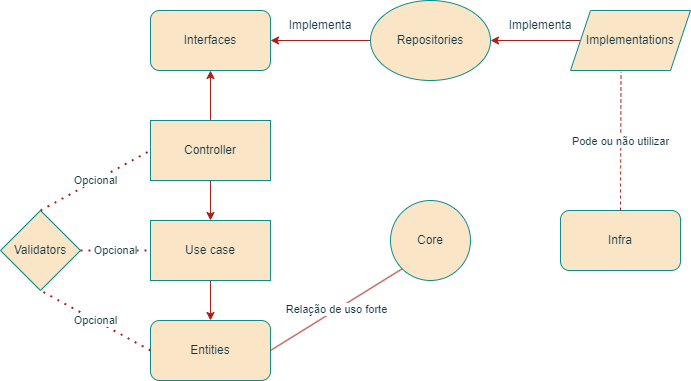

The diagram above was exported from draw.io. Its source (the exported page's mxGraphModel, read from the mxfile embedded in the PNG):
<mxGraphModel dx="2022" dy="1812" grid="1" gridSize="10" guides="1" tooltips="1" connect="1" arrows="1" fold="1" page="1" pageScale="1" pageWidth="827" pageHeight="1169" math="0" shadow="0">
  <root>
    <mxCell id="0" />
    <mxCell id="1" parent="0" />
    <mxCell id="odwC5raiquFoTWbC_cya-40" value="Entities" style="rounded=1;whiteSpace=wrap;html=1;labelBackgroundColor=none;fillColor=#FAE5C7;strokeColor=#0F8B8D;fontColor=#143642;" vertex="1" parent="1">
      <mxGeometry x="130" y="280" width="120" height="60" as="geometry" />
    </mxCell>
    <mxCell id="odwC5raiquFoTWbC_cya-54" style="rounded=0;orthogonalLoop=1;jettySize=auto;html=1;entryX=0.5;entryY=0;entryDx=0;entryDy=0;horizontal=1;labelBackgroundColor=none;strokeColor=#A8201A;fontColor=default;" edge="1" parent="1" source="odwC5raiquFoTWbC_cya-41" target="odwC5raiquFoTWbC_cya-40">
      <mxGeometry relative="1" as="geometry" />
    </mxCell>
    <mxCell id="odwC5raiquFoTWbC_cya-41" value="Use case" style="rounded=0;whiteSpace=wrap;html=1;labelBackgroundColor=none;fillColor=#FAE5C7;strokeColor=#0F8B8D;fontColor=#143642;" vertex="1" parent="1">
      <mxGeometry x="130" y="180" width="120" height="60" as="geometry" />
    </mxCell>
    <mxCell id="odwC5raiquFoTWbC_cya-55" style="edgeStyle=orthogonalEdgeStyle;rounded=0;orthogonalLoop=1;jettySize=auto;html=1;entryX=0.5;entryY=0;entryDx=0;entryDy=0;labelBackgroundColor=none;strokeColor=#A8201A;fontColor=default;" edge="1" parent="1" source="odwC5raiquFoTWbC_cya-43" target="odwC5raiquFoTWbC_cya-41">
      <mxGeometry relative="1" as="geometry" />
    </mxCell>
    <mxCell id="odwC5raiquFoTWbC_cya-84" style="edgeStyle=orthogonalEdgeStyle;rounded=0;orthogonalLoop=1;jettySize=auto;html=1;entryX=0.5;entryY=1;entryDx=0;entryDy=0;strokeColor=#A8201A;fontColor=#143642;fillColor=#FAE5C7;" edge="1" parent="1" source="odwC5raiquFoTWbC_cya-43" target="odwC5raiquFoTWbC_cya-49">
      <mxGeometry relative="1" as="geometry" />
    </mxCell>
    <mxCell id="odwC5raiquFoTWbC_cya-43" value="Controller" style="rounded=0;whiteSpace=wrap;html=1;labelBackgroundColor=none;fillColor=#FAE5C7;strokeColor=#0F8B8D;fontColor=#143642;" vertex="1" parent="1">
      <mxGeometry x="130" y="80" width="120" height="60" as="geometry" />
    </mxCell>
    <mxCell id="odwC5raiquFoTWbC_cya-60" style="edgeStyle=orthogonalEdgeStyle;rounded=0;orthogonalLoop=1;jettySize=auto;html=1;entryX=1;entryY=0.5;entryDx=0;entryDy=0;labelBackgroundColor=none;strokeColor=#A8201A;fontColor=default;" edge="1" parent="1" source="odwC5raiquFoTWbC_cya-45" target="odwC5raiquFoTWbC_cya-49">
      <mxGeometry relative="1" as="geometry" />
    </mxCell>
    <mxCell id="odwC5raiquFoTWbC_cya-45" value="Repositories" style="ellipse;whiteSpace=wrap;html=1;labelBackgroundColor=none;fillColor=#FAE5C7;strokeColor=#0F8B8D;fontColor=#143642;" vertex="1" parent="1">
      <mxGeometry x="350" y="-40" width="120" height="80" as="geometry" />
    </mxCell>
    <mxCell id="odwC5raiquFoTWbC_cya-49" value="Interfaces" style="rounded=1;whiteSpace=wrap;html=1;labelBackgroundColor=none;fillColor=#FAE5C7;strokeColor=#0F8B8D;fontColor=#143642;" vertex="1" parent="1">
      <mxGeometry x="130" y="-30" width="120" height="60" as="geometry" />
    </mxCell>
    <mxCell id="odwC5raiquFoTWbC_cya-62" style="edgeStyle=orthogonalEdgeStyle;rounded=0;orthogonalLoop=1;jettySize=auto;html=1;entryX=1;entryY=0.5;entryDx=0;entryDy=0;labelBackgroundColor=none;strokeColor=#A8201A;fontColor=default;" edge="1" parent="1" source="odwC5raiquFoTWbC_cya-61" target="odwC5raiquFoTWbC_cya-45">
      <mxGeometry relative="1" as="geometry" />
    </mxCell>
    <mxCell id="odwC5raiquFoTWbC_cya-61" value="Implementations" style="shape=parallelogram;perimeter=parallelogramPerimeter;whiteSpace=wrap;html=1;fixedSize=1;labelBackgroundColor=none;fillColor=#FAE5C7;strokeColor=#0F8B8D;fontColor=#143642;" vertex="1" parent="1">
      <mxGeometry x="550" y="-30" width="120" height="60" as="geometry" />
    </mxCell>
    <mxCell id="odwC5raiquFoTWbC_cya-63" value="Core" style="ellipse;whiteSpace=wrap;html=1;aspect=fixed;labelBackgroundColor=none;fillColor=#FAE5C7;strokeColor=#0F8B8D;fontColor=#143642;" vertex="1" parent="1">
      <mxGeometry x="370" y="160" width="80" height="80" as="geometry" />
    </mxCell>
    <mxCell id="odwC5raiquFoTWbC_cya-64" value="Relação de uso forte" style="endArrow=none;html=1;rounded=0;strokeColor=#A8201A;fontColor=#143642;fillColor=#FAE5C7;exitX=1;exitY=0.5;exitDx=0;exitDy=0;entryX=0;entryY=1;entryDx=0;entryDy=0;" edge="1" parent="1" source="odwC5raiquFoTWbC_cya-40" target="odwC5raiquFoTWbC_cya-63">
      <mxGeometry width="50" height="50" relative="1" as="geometry">
        <mxPoint x="560" y="230" as="sourcePoint" />
        <mxPoint x="610" y="180" as="targetPoint" />
      </mxGeometry>
    </mxCell>
    <mxCell id="odwC5raiquFoTWbC_cya-65" value="Infra" style="rounded=1;whiteSpace=wrap;html=1;strokeColor=#0F8B8D;fontColor=#143642;fillColor=#FAE5C7;" vertex="1" parent="1">
      <mxGeometry x="540" y="170" width="120" height="60" as="geometry" />
    </mxCell>
    <mxCell id="odwC5raiquFoTWbC_cya-72" value="Validators" style="rhombus;whiteSpace=wrap;html=1;strokeColor=#0F8B8D;fontColor=#143642;fillColor=#FAE5C7;" vertex="1" parent="1">
      <mxGeometry x="-20" y="170" width="80" height="80" as="geometry" />
    </mxCell>
    <mxCell id="odwC5raiquFoTWbC_cya-76" value="Opcional" style="endArrow=none;dashed=1;html=1;dashPattern=1 3;strokeWidth=2;rounded=0;strokeColor=#A8201A;fontColor=#143642;fillColor=#FAE5C7;exitX=0;exitY=0.5;exitDx=0;exitDy=0;entryX=0.5;entryY=1;entryDx=0;entryDy=0;" edge="1" parent="1" source="odwC5raiquFoTWbC_cya-40" target="odwC5raiquFoTWbC_cya-72">
      <mxGeometry width="50" height="50" relative="1" as="geometry">
        <mxPoint x="290" y="210" as="sourcePoint" />
        <mxPoint x="340" y="160" as="targetPoint" />
      </mxGeometry>
    </mxCell>
    <mxCell id="odwC5raiquFoTWbC_cya-77" value="Opcional" style="endArrow=none;dashed=1;html=1;dashPattern=1 3;strokeWidth=2;rounded=0;strokeColor=#A8201A;fontColor=#143642;fillColor=#FAE5C7;exitX=1;exitY=0.5;exitDx=0;exitDy=0;entryX=0;entryY=0.5;entryDx=0;entryDy=0;" edge="1" parent="1" source="odwC5raiquFoTWbC_cya-72" target="odwC5raiquFoTWbC_cya-41">
      <mxGeometry width="50" height="50" relative="1" as="geometry">
        <mxPoint x="290" y="210" as="sourcePoint" />
        <mxPoint x="340" y="160" as="targetPoint" />
      </mxGeometry>
    </mxCell>
    <mxCell id="odwC5raiquFoTWbC_cya-78" value="Opcional" style="endArrow=none;dashed=1;html=1;dashPattern=1 3;strokeWidth=2;rounded=0;strokeColor=#A8201A;fontColor=#143642;fillColor=#FAE5C7;exitX=0.5;exitY=0;exitDx=0;exitDy=0;entryX=0;entryY=0.5;entryDx=0;entryDy=0;" edge="1" parent="1" source="odwC5raiquFoTWbC_cya-72" target="odwC5raiquFoTWbC_cya-43">
      <mxGeometry width="50" height="50" relative="1" as="geometry">
        <mxPoint x="290" y="210" as="sourcePoint" />
        <mxPoint x="340" y="160" as="targetPoint" />
      </mxGeometry>
    </mxCell>
    <mxCell id="odwC5raiquFoTWbC_cya-85" value="Implementa" style="text;html=1;align=center;verticalAlign=middle;whiteSpace=wrap;rounded=0;fontColor=#143642;" vertex="1" parent="1">
      <mxGeometry x="270" y="-30" width="60" height="30" as="geometry" />
    </mxCell>
    <mxCell id="odwC5raiquFoTWbC_cya-86" value="Implementa" style="text;html=1;align=center;verticalAlign=middle;whiteSpace=wrap;rounded=0;fontColor=#143642;" vertex="1" parent="1">
      <mxGeometry x="490" y="-30" width="60" height="30" as="geometry" />
    </mxCell>
    <mxCell id="odwC5raiquFoTWbC_cya-89" value="Pode ou não utilizar" style="endArrow=none;dashed=1;html=1;rounded=0;strokeColor=#A8201A;fontColor=#143642;fillColor=#FAE5C7;exitX=0.5;exitY=0;exitDx=0;exitDy=0;entryX=0.421;entryY=1.022;entryDx=0;entryDy=0;entryPerimeter=0;" edge="1" parent="1" source="odwC5raiquFoTWbC_cya-65" target="odwC5raiquFoTWbC_cya-61">
      <mxGeometry width="50" height="50" relative="1" as="geometry">
        <mxPoint x="390" y="100" as="sourcePoint" />
        <mxPoint x="440" y="50" as="targetPoint" />
      </mxGeometry>
    </mxCell>
  </root>
</mxGraphModel>